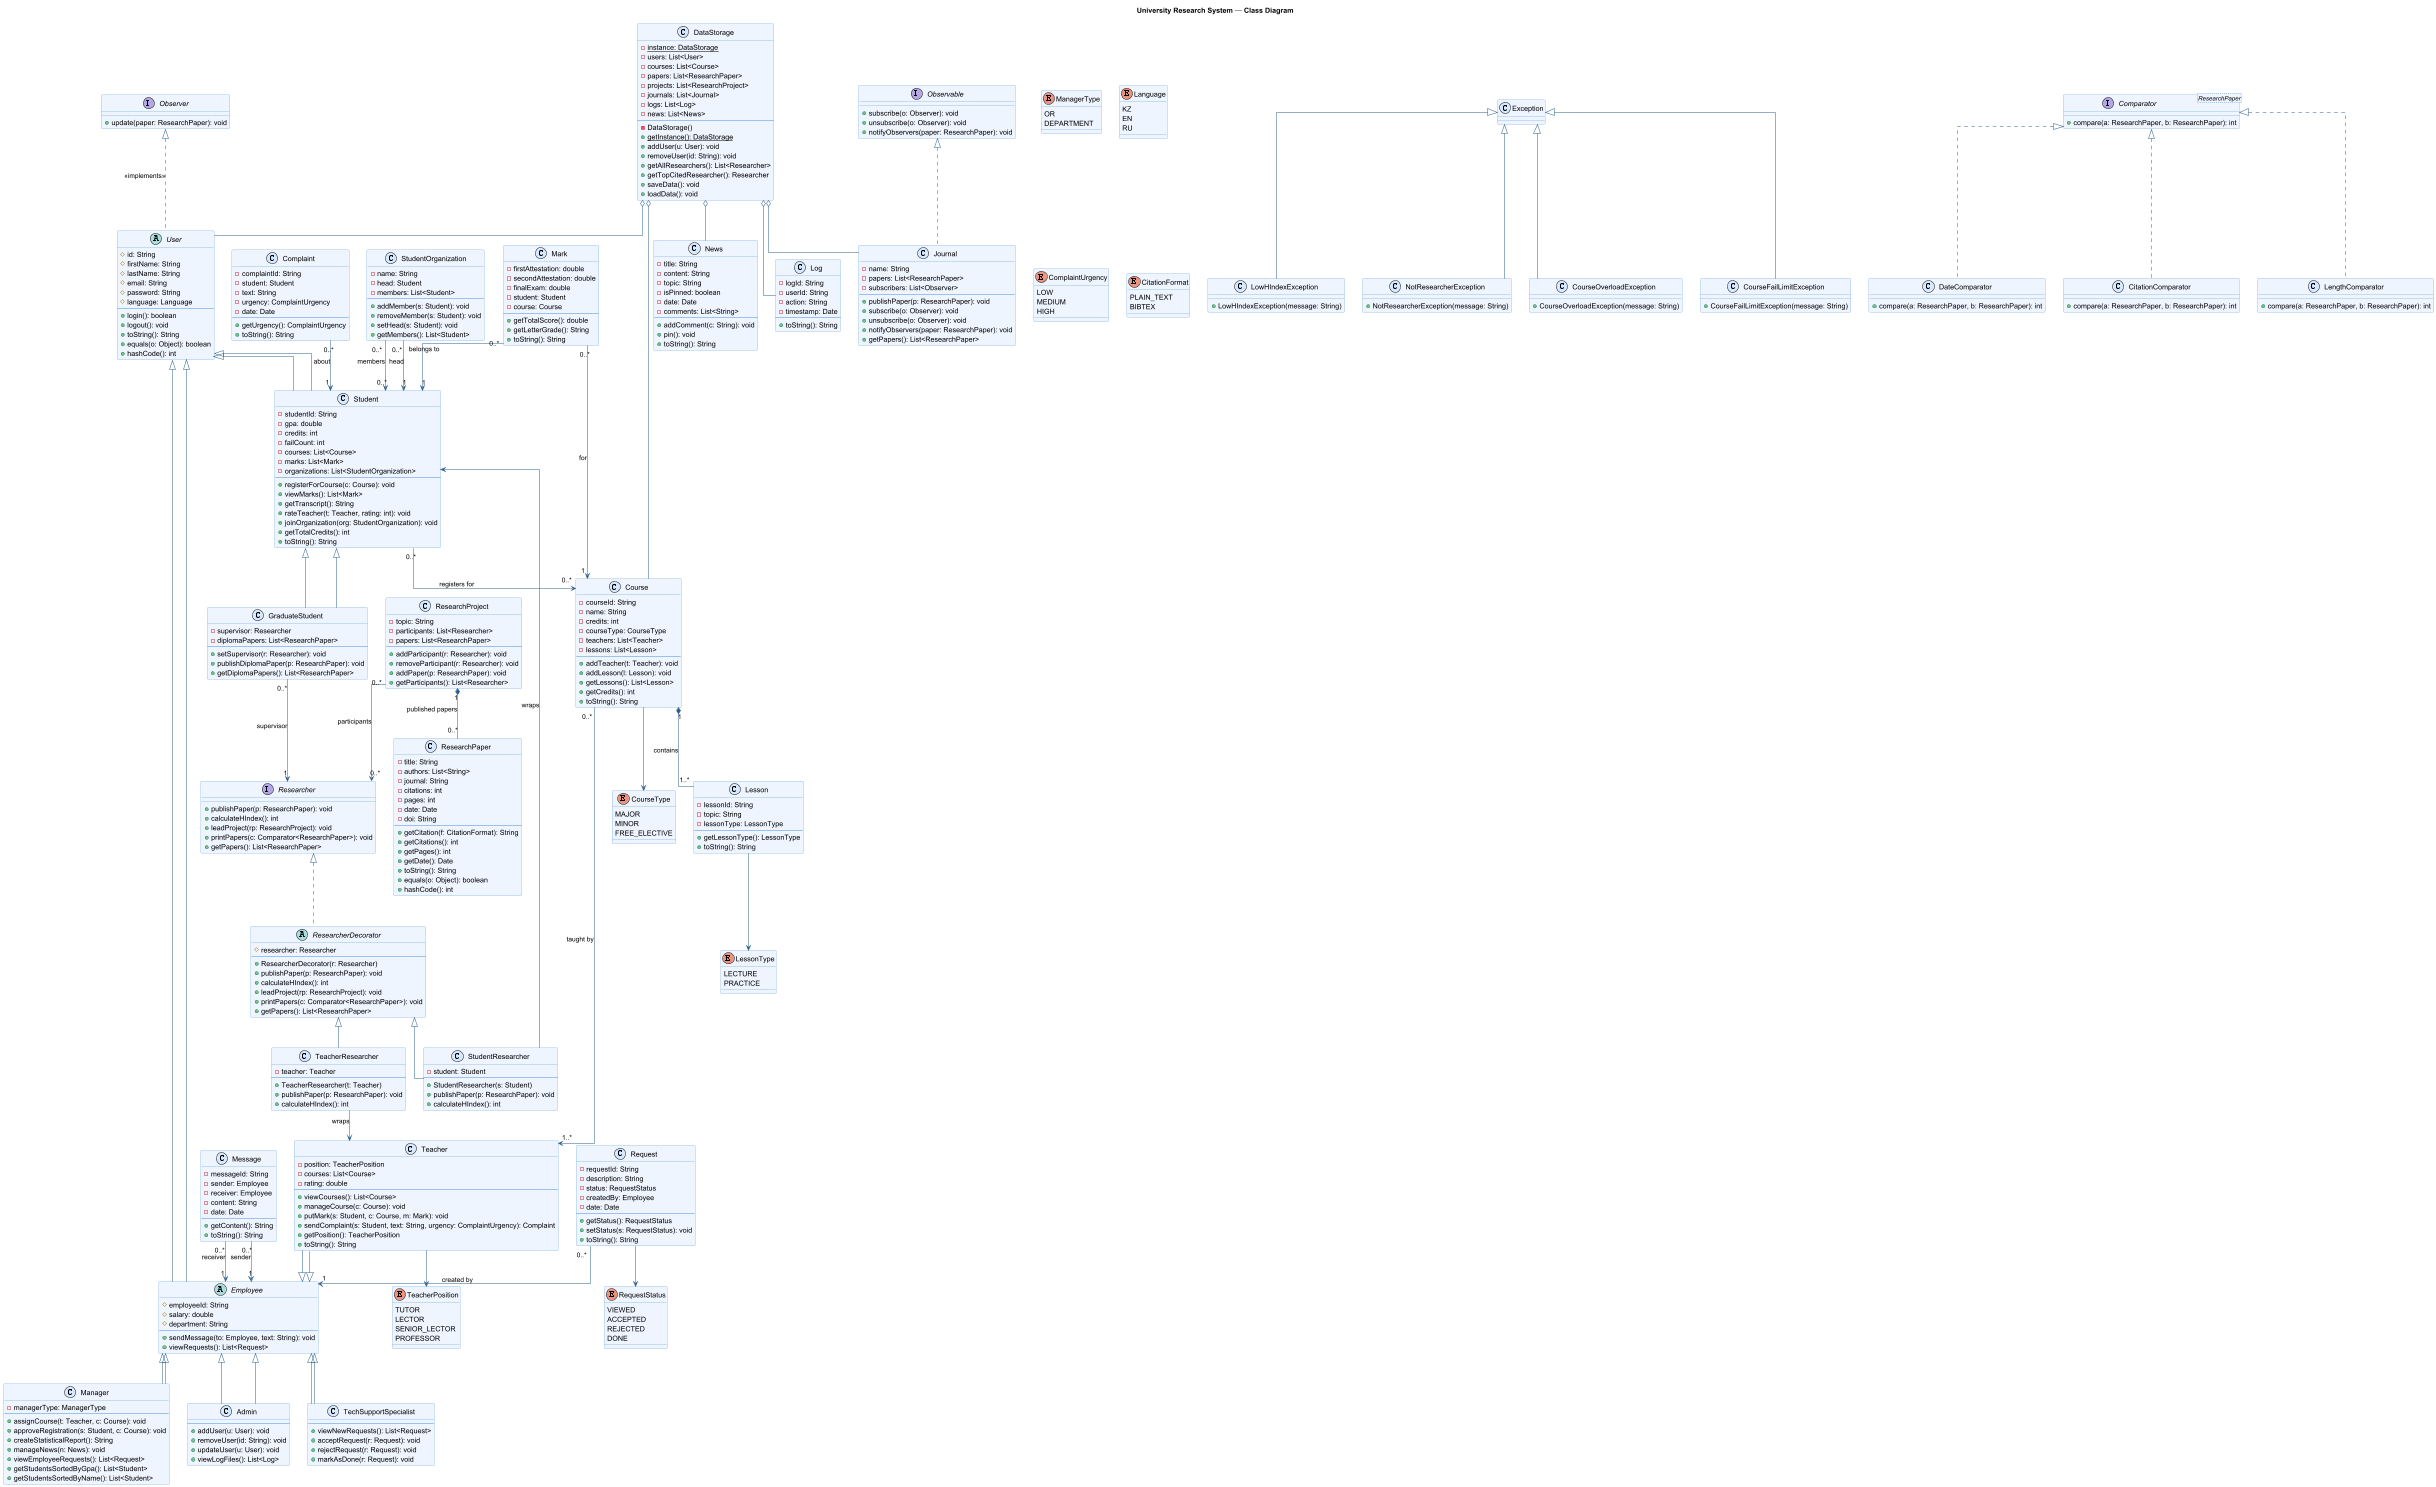

The diagram above was rendered by PlantUML. Its source (embedded in the PNG):
@startuml Class_Diagram
title University Research System — Class Diagram

skinparam classBackgroundColor #EEF4FF
skinparam classBorderColor #4A90D9
skinparam arrowColor #2C5F8A
skinparam stereotypeCBackgroundColor #D6E8FF
skinparam packageStyle rectangle
skinparam linetype ortho

' ═══════════════════════════════════════════
'  ENUMERATIONS
' ═══════════════════════════════════════════

enum TeacherPosition {
  TUTOR
  LECTOR
  SENIOR_LECTOR
  PROFESSOR
}

enum ManagerType {
  OR
  DEPARTMENT
}

enum CourseType {
  MAJOR
  MINOR
  FREE_ELECTIVE
}

enum LessonType {
  LECTURE
  PRACTICE
}

enum Language {
  KZ
  EN
  RU
}

enum ComplaintUrgency {
  LOW
  MEDIUM
  HIGH
}

enum RequestStatus {
  VIEWED
  ACCEPTED
  REJECTED
  DONE
}

enum CitationFormat {
  PLAIN_TEXT
  BIBTEX
}

' ═══════════════════════════════════════════
'  EXCEPTIONS
' ═══════════════════════════════════════════
class LowHIndexException extends Exception {
  + LowHIndexException(message: String)
}

class NotResearcherException extends Exception {
  + NotResearcherException(message: String)
}

class CourseOverloadException extends Exception {
  + CourseOverloadException(message: String)
}

class CourseFailLimitException extends Exception {
  + CourseFailLimitException(message: String)
}

' ═══════════════════════════════════════════
'  USER HIERARCHY
' ═══════════════════════════════════════════
abstract class User {
  # id: String
  # firstName: String
  # lastName: String
  # email: String
  # password: String
  # language: Language
  --
  + login(): boolean
  + logout(): void
  + toString(): String
  + equals(o: Object): boolean
  + hashCode(): int
}

class Student extends User {
  - studentId: String
  - gpa: double
  - credits: int
  - failCount: int
  - courses: List<Course>
  - marks: List<Mark>
  - organizations: List<StudentOrganization>
  --
  + registerForCourse(c: Course): void
  + viewMarks(): List<Mark>
  + getTranscript(): String
  + rateTeacher(t: Teacher, rating: int): void
  + joinOrganization(org: StudentOrganization): void
  + getTotalCredits(): int
  + toString(): String
}

class GraduateStudent extends Student {
  - supervisor: Researcher
  - diplomaPapers: List<ResearchPaper>
  --
  + setSupervisor(r: Researcher): void
  + publishDiplomaPaper(p: ResearchPaper): void
  + getDiplomaPapers(): List<ResearchPaper>
}

abstract class Employee extends User {
  # employeeId: String
  # salary: double
  # department: String
  --
  + sendMessage(to: Employee, text: String): void
  + viewRequests(): List<Request>
}

class Teacher extends Employee {
  - position: TeacherPosition
  - courses: List<Course>
  - rating: double
  --
  + viewCourses(): List<Course>
  + manageCourse(c: Course): void
  + putMark(s: Student, c: Course, m: Mark): void
  + sendComplaint(s: Student, text: String, urgency: ComplaintUrgency): Complaint
  + getPosition(): TeacherPosition
  + toString(): String
}

class Manager extends Employee {
  - managerType: ManagerType
  --
  + assignCourse(t: Teacher, c: Course): void
  + approveRegistration(s: Student, c: Course): void
  + createStatisticalReport(): String
  + manageNews(n: News): void
  + viewEmployeeRequests(): List<Request>
  + getStudentsSortedByGpa(): List<Student>
  + getStudentsSortedByName(): List<Student>
}

class Admin extends Employee {
  --
  + addUser(u: User): void
  + removeUser(id: String): void
  + updateUser(u: User): void
  + viewLogFiles(): List<Log>
}

class TechSupportSpecialist extends Employee {
  --
  + viewNewRequests(): List<Request>
  + acceptRequest(r: Request): void
  + rejectRequest(r: Request): void
  + markAsDone(r: Request): void
}

' ═══════════════════════════════════════════
'  RESEARCHER  (Decorator Pattern)
' ═══════════════════════════════════════════
interface Researcher {
  + publishPaper(p: ResearchPaper): void
  + calculateHIndex(): int
  + leadProject(rp: ResearchProject): void
  + printPapers(c: Comparator<ResearchPaper>): void
  + getPapers(): List<ResearchPaper>
}

abstract class ResearcherDecorator implements Researcher {
  # researcher: Researcher
  --
  + ResearcherDecorator(r: Researcher)
  + publishPaper(p: ResearchPaper): void
  + calculateHIndex(): int
  + leadProject(rp: ResearchProject): void
  + printPapers(c: Comparator<ResearchPaper>): void
  + getPapers(): List<ResearchPaper>
}

class TeacherResearcher extends ResearcherDecorator {
  - teacher: Teacher
  --
  + TeacherResearcher(t: Teacher)
  + publishPaper(p: ResearchPaper): void
  + calculateHIndex(): int
}

class StudentResearcher extends ResearcherDecorator {
  - student: Student
  --
  + StudentResearcher(s: Student)
  + publishPaper(p: ResearchPaper): void
  + calculateHIndex(): int
}

' ═══════════════════════════════════════════
'  RESEARCH ENTITIES
' ═══════════════════════════════════════════
class ResearchPaper {
  - title: String
  - authors: List<String>
  - journal: String
  - citations: int
  - pages: int
  - date: Date
  - doi: String
  --
  + getCitation(f: CitationFormat): String
  + getCitations(): int
  + getPages(): int
  + getDate(): Date
  + toString(): String
  + equals(o: Object): boolean
  + hashCode(): int
}

class ResearchProject {
  - topic: String
  - participants: List<Researcher>
  - papers: List<ResearchPaper>
  --
  + addParticipant(r: Researcher): void
  + removeParticipant(r: Researcher): void
  + addPaper(p: ResearchPaper): void
  + getParticipants(): List<Researcher>
}

' ═══════════════════════════════════════════
'  COMPARATORS
' ═══════════════════════════════════════════
interface "Comparator<ResearchPaper>" as CmpRP {
  + compare(a: ResearchPaper, b: ResearchPaper): int
}

class DateComparator implements CmpRP {
  + compare(a: ResearchPaper, b: ResearchPaper): int
}

class CitationComparator implements CmpRP {
  + compare(a: ResearchPaper, b: ResearchPaper): int
}

class LengthComparator implements CmpRP {
  + compare(a: ResearchPaper, b: ResearchPaper): int
}

' ═══════════════════════════════════════════
'  COURSE & LESSON
' ═══════════════════════════════════════════
class Course {
  - courseId: String
  - name: String
  - credits: int
  - courseType: CourseType
  - teachers: List<Teacher>
  - lessons: List<Lesson>
  --
  + addTeacher(t: Teacher): void
  + addLesson(l: Lesson): void
  + getLessons(): List<Lesson>
  + getCredits(): int
  + toString(): String
}

class Lesson {
  - lessonId: String
  - topic: String
  - lessonType: LessonType
  --
  + getLessonType(): LessonType
  + toString(): String
}

' ═══════════════════════════════════════════
'  MARK
' ═══════════════════════════════════════════
class Mark {
  - firstAttestation: double
  - secondAttestation: double
  - finalExam: double
  - student: Student
  - course: Course
  --
  + getTotalScore(): double
  + getLetterGrade(): String
  + toString(): String
}

' ═══════════════════════════════════════════
'  COMPLAINT
' ═══════════════════════════════════════════
class Complaint {
  - complaintId: String
  - student: Student
  - text: String
  - urgency: ComplaintUrgency
  - date: Date
  --
  + getUrgency(): ComplaintUrgency
  + toString(): String
}

' ═══════════════════════════════════════════
'  STUDENT ORGANIZATION
' ═══════════════════════════════════════════
class StudentOrganization {
  - name: String
  - head: Student
  - members: List<Student>
  --
  + addMember(s: Student): void
  + removeMember(s: Student): void
  + setHead(s: Student): void
  + getMembers(): List<Student>
}

' ═══════════════════════════════════════════
'  NEWS & MESSAGE
' ═══════════════════════════════════════════
class News {
  - title: String
  - content: String
  - topic: String
  - isPinned: boolean
  - date: Date
  - comments: List<String>
  --
  + addComment(c: String): void
  + pin(): void
  + toString(): String
}

class Message {
  - messageId: String
  - sender: Employee
  - receiver: Employee
  - content: String
  - date: Date
  --
  + getContent(): String
  + toString(): String
}

class Request {
  - requestId: String
  - description: String
  - status: RequestStatus
  - createdBy: Employee
  - date: Date
  --
  + getStatus(): RequestStatus
  + setStatus(s: RequestStatus): void
  + toString(): String
}

' ═══════════════════════════════════════════
'  LOG (used by Admin)
' ═══════════════════════════════════════════
class Log {
  - logId: String
  - userId: String
  - action: String
  - timestamp: Date
  --
  + toString(): String
}

' ═══════════════════════════════════════════
'  OBSERVER PATTERN — Journal
' ═══════════════════════════════════════════
interface Observer {
  + update(paper: ResearchPaper): void
}

interface Observable {
  + subscribe(o: Observer): void
  + unsubscribe(o: Observer): void
  + notifyObservers(paper: ResearchPaper): void
}

class Journal implements Observable {
  - name: String
  - papers: List<ResearchPaper>
  - subscribers: List<Observer>
  --
  + publishPaper(p: ResearchPaper): void
  + subscribe(o: Observer): void
  + unsubscribe(o: Observer): void
  + notifyObservers(paper: ResearchPaper): void
  + getPapers(): List<ResearchPaper>
}

User .up.|> Observer : <<implements>>

' ═══════════════════════════════════════════
'  SINGLETON — DataStorage
' ═══════════════════════════════════════════
class DataStorage {
  - {static} instance: DataStorage
  - users: List<User>
  - courses: List<Course>
  - papers: List<ResearchPaper>
  - projects: List<ResearchProject>
  - journals: List<Journal>
  - logs: List<Log>
  - news: List<News>
  --
  - DataStorage()
  + {static} getInstance(): DataStorage
  + addUser(u: User): void
  + removeUser(id: String): void
  + getAllResearchers(): List<Researcher>
  + getTopCitedResearcher(): Researcher
  + saveData(): void
  + loadData(): void
}

' ═══════════════════════════════════════════
'  RELATIONSHIPS
' ═══════════════════════════════════════════

' Inheritance
Student         --|>  User
GraduateStudent --|>  Student
Employee        --|>  User
Teacher         --|>  Employee
Manager         --|>  Employee
Admin           --|>  Employee
TechSupportSpecialist --|> Employee

' Decorator wraps
TeacherResearcher  -->  Teacher    : wraps
StudentResearcher  -->  Student    : wraps

' GraduateStudent supervisor
GraduateStudent "0..*" --> "1" Researcher : supervisor

' Course — Teacher (association)
Course "0..*" --> "1..*" Teacher : taught by

' Course — Student (association)
Student "0..*" --> "0..*" Course : registers for

' Composition: Course -> Lesson
Course "1" *-- "1..*" Lesson : contains

' Mark
Mark "0..*" --> "1" Student  : belongs to
Mark "0..*" --> "1" Course   : for

' Complaint
Complaint "0..*" --> "1" Student : about

' Student Organization
StudentOrganization "0..*" --> "1"    Student        : head
StudentOrganization "0..*" --> "0..*" Student        : members

' Research
ResearchProject "0..*" --> "0..*" Researcher    : participants
ResearchProject "1"    *-- "0..*" ResearchPaper : published papers

' Teacher's position enum
Teacher --> TeacherPosition

' Course type
Course --> CourseType

' Lesson type
Lesson --> LessonType

' Mark — double attestation (already fields)

' Request
Request --> RequestStatus
Request "0..*" --> "1" Employee : created by

' Message
Message "0..*" --> "1" Employee : sender
Message "0..*" --> "1" Employee : receiver

' DataStorage aggregates everything
DataStorage o-- User
DataStorage o-- Course
DataStorage o-- Journal
DataStorage o-- Log
DataStorage o-- News

@enduml